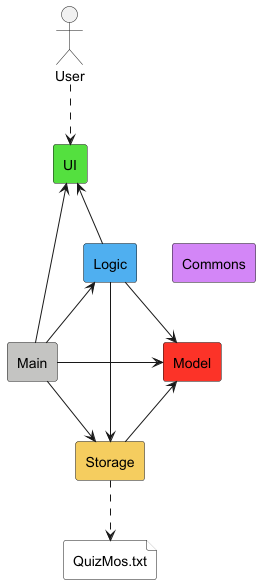

The diagram above was rendered by PlantUML. Its source (embedded in the PNG):
@startuml OverallArchitect
skinparam componentStyle rectangle
skinparam roundCorner 5

actor User
component UI #54e03f
component Logic #4faff0
component Model #fc3328
component Main #c4c4c2
component Storage #f5cd5f
component Commons #d386f7
file "QuizMos.txt" as File #White

User ..> UI

Main -u-> UI
Main -u-> Logic
Main -> Model
Main -> Storage

Logic -u-> UI
Logic -> Storage
Logic -> Model

Storage -u-> Model
Storage ..> File

Commons -[hidden]-> Model

@enduml